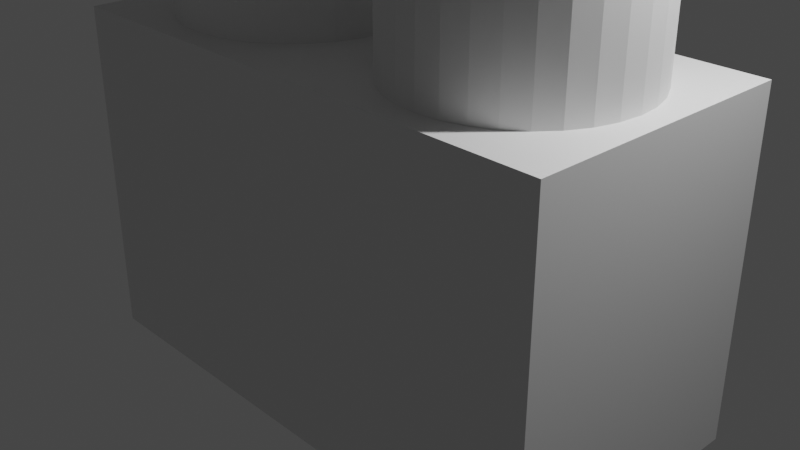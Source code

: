 # Source: 1x2.blend  (saved by Blender 3.4.6; exported with 4.5.12 LTS)
import bpy
from mathutils import Matrix  # noqa: F401  (used for matrix-valued properties, if any)

bpy.ops.wm.read_factory_settings(use_empty=True)
scene = bpy.context.scene
scene.name = 'Scene'

# ---- collections
col_collection = bpy.data.collections.new('Collection'); scene.collection.children.link(col_collection)

# ---- materials (node trees are filled in below, after node groups)
mat_material = bpy.data.materials.new('Material')
mat_material.alpha_threshold = 0.0
mat_material.use_transparent_shadow = False
mat_material.roughness = 0.5
mat_material.line_color = (0.0, 0.0, 0.0, 1.0)

# ---- material node trees
mat_material.use_nodes = True; mat_material.node_tree.nodes.clear()
_N = mat_material.node_tree.nodes; _L = mat_material.node_tree.links
n0 = _N.new('ShaderNodeOutputMaterial'); n0.name = 'Material Output'; n0.location = (300, 300)
n1 = _N.new('ShaderNodeBsdfPrincipled'); n1.name = 'Principled BSDF'; n1.location = (10, 300)
n1.distribution = 'GGX'
n1.subsurface_method = 'RANDOM_WALK_SKIN'
n1.inputs[3].default_value = 1.45
n1.inputs[27].default_value = (0.0, 0.0, 0.0, 1.0)
n1.inputs[28].default_value = 1.0
_L.new(n1.outputs[0], n0.inputs[0])
n0.is_active_output = True

# ---- world
world_world = bpy.data.worlds.new('World'); scene.world = world_world
world_world.use_nodes = True; world_world.node_tree.nodes.clear()
_N = world_world.node_tree.nodes; _L = world_world.node_tree.links
n0 = _N.new('ShaderNodeOutputWorld'); n0.name = 'World Output'; n0.location = (300, 300)
n1 = _N.new('ShaderNodeBackground'); n1.name = 'Background'; n1.location = (10, 300)
n1.inputs[0].default_value = (0.05088, 0.05088, 0.05088, 1.0)
_L.new(n1.outputs[0], n0.inputs[0])
n0.is_active_output = True
world_world.color = (0.05088, 0.05088, 0.05088)
world_world.use_sun_shadow = False
world_world.sun_shadow_jitter_overblur = 0.0

# ---- cameras
cam_camera = bpy.data.cameras.new('Camera')
cam_camera.clip_end = 100.0
cam_camera.ortho_scale = 7.314

# ---- lights
light_light = bpy.data.lights.new('Light', 'POINT')
light_light.transmission_factor = 0.0
light_light.energy = 1000.0
light_light.shadow_soft_size = 0.1
light_light.shadow_maximum_resolution = 0.006
light_light.use_absolute_resolution = True

# ---- meshes
me_cube = bpy.data.meshes.new('Cube')
me_cube.from_pydata([(1.0, 1.0, 1.0), (1.0, 1.0, -1.0), (0.04167, -0.9167, 0.5333), (-0.9583, -0.9167, 0.5333), (1.0, -1.0, 1.0), (0.04167, 0.9167, 0.5333), (1.0, -1.0, -1.0), (-0.9583, 0.9167, 0.5333), (0.9583, -0.9167, 0.5333), (-1.0, 1.0, 1.0), (-1.0, 1.0, -1.0), (0.9583, 0.9167, 0.5333), (-0.04167, -0.9167, 0.5333), (-1.0, -1.0, 1.0), (-1.0, -1.0, -1.0), (-0.04167, 0.9167, 0.5333), (-0.04167, 0.9167, -1.0), (-0.9583, -0.9167, -1.0), (-0.9583, 0.9167, -1.0), (-0.04167, -0.9167, -1.0), (0.04167, -0.9167, -1.0), (0.04167, 0.9167, -1.0), (0.9583, -0.9167, -1.0), (0.9583, 0.9167, -1.0)], [], [(0, 9, 13, 4), (6, 4, 13, 14), (14, 13, 9, 10), (17, 14, 10, 18), (10, 1, 6, 14, 17, 19, 20, 22, 23, 21, 16, 18), (20, 19, 16, 21), (1, 0, 4, 6), (10, 9, 0, 1), (18, 7, 3, 17), (16, 15, 7, 18), (19, 12, 15, 16), (17, 3, 12, 19), (15, 12, 3, 7), (21, 5, 2, 20), (23, 11, 5, 21), (22, 8, 11, 23), (20, 2, 8, 22), (11, 8, 2, 5)])
me_cube.polygons.foreach_set('material_index', [0, 0, 0, 0, 0, 0, 0, 0, 568, 568, 568, 568, 568, 568, 568, 568, 568, 568])
_uv = me_cube.uv_layers.new(name='UVMap')
_uv.uv.foreach_set('vector', [0.625, 0.5, 0.875, 0.5, 0.875, 0.75, 0.625, 0.75, 0.375, 0.75, 0.625, 0.75, 0.625, 1.0, 0.375, 1.0, 0.375, 0.0, 0.625, 0.0, 0.625, 0.25, 0.375, 0.25, 0.1302, 0.7396, 0.125, 0.75, 0.125, 0.5, 0.1302, 0.5104, 0.125, 0.5, 0.375, 0.5, 0.375, 0.75, 0.125, 0.75, 0.1302, 0.7396, 0.2448, 0.7396, 0.2552, 0.7396, 0.3698, 0.7396, 0.3698, 0.5104, 0.2552, 0.5104, 0.2448, 0.5104, 0.1302, 0.5104, 0.2552, 0.7396, 0.2448, 0.7396, 0.2448, 0.5104, 0.2552, 0.5104, 0.375, 0.5, 0.625, 0.5, 0.625, 0.75, 0.375, 0.75, 0.375, 0.25, 0.625, 0.25, 0.625, 0.5, 0.375, 0.5, 0.0, 0.0, 0.0, 0.0, 0.0, 0.0, 0.0, 0.0, 0.0, 0.0, 0.0, 0.0, 0.0, 0.0, 0.0, 0.0, 0.0, 0.0, 0.0, 0.0, 0.0, 0.0, 0.0, 0.0, 0.0, 0.0, 0.0, 0.0, 0.0, 0.0, 0.0, 0.0, 0.0, 0.0, 0.0, 0.0, 0.0, 0.0, 0.0, 0.0, 0.0, 0.0, 0.0, 0.0, 0.0, 0.0, 0.0, 0.0, 0.0, 0.0, 0.0, 0.0, 0.0, 0.0, 0.0, 0.0, 0.0, 0.0, 0.0, 0.0, 0.0, 0.0, 0.0, 0.0, 0.0, 0.0, 0.0, 0.0, 0.0, 0.0, 0.0, 0.0, 0.0, 0.0, 0.0, 0.0, 0.0, 0.0, 0.0, 0.0])
_uv.active_render = True
_uv = me_cube.uv_layers.new(name='UV 贴图')
_uv.uv.foreach_set('vector', [0.0, 0.0, 0.0, 0.0, 0.0, 0.0, 0.0, 0.0, 0.0, 0.0, 0.0, 0.0, 0.0, 0.0, 0.0, 0.0, 0.0, 0.0, 0.0, 0.0, 0.0, 0.0, 0.0, 0.0, 0.0, 0.0, 0.0, 0.0, 0.0, 0.0, 0.0, 0.0, 0.0, 0.0, 0.0, 0.0, 0.0, 0.0, 0.0, 0.0, 0.0, 0.0, 0.0, 0.0, 0.0, 0.0, 0.0, 0.0, 0.0, 0.0, 0.0, 0.0, 0.0, 0.0, 0.0, 0.0, 0.0, 0.0, 0.0, 0.0, 0.0, 0.0, 0.0, 0.0, 0.0, 0.0, 0.0, 0.0, 0.0, 0.0, 0.0, 0.0, 0.0, 0.0, 0.0, 0.0, 0.0, 0.0, 0.0, 0.0, 0.5052, 0.25, 0.625, 0.25, 0.625, 0.0, 0.5052, 0.0, 0.5052, 0.5, 0.625, 0.5, 0.625, 0.25, 0.5052, 0.25, 0.5052, 0.75, 0.625, 0.75, 0.625, 0.5, 0.5052, 0.5, 0.5052, 1.0, 0.625, 1.0, 0.625, 0.75, 0.5052, 0.75, 0.625, 0.5, 0.625, 0.75, 0.875, 0.75, 0.875, 0.5, 0.5052, 0.25, 0.625, 0.25, 0.625, 0.0, 0.5052, 0.0, 0.5052, 0.5, 0.625, 0.5, 0.625, 0.25, 0.5052, 0.25, 0.5052, 0.75, 0.625, 0.75, 0.625, 0.5, 0.5052, 0.5, 0.5052, 1.0, 0.625, 1.0, 0.625, 0.75, 0.5052, 0.75, 0.625, 0.5, 0.625, 0.75, 0.875, 0.75, 0.875, 0.5])
me_cube.materials.append(mat_material)
me_cube.use_mirror_vertex_groups = False
me_cube.update()
me_004 = bpy.data.meshes.new('柱体.004')
me_004.from_pydata([(0.0, 1.0, -1.0), (0.0, 1.0, 1.0), (0.1951, 0.9808, -1.0), (0.1951, 0.9808, 1.0), (0.3827, 0.9239, -1.0), (0.3827, 0.9239, 1.0), (0.5556, 0.8315, -1.0), (0.5556, 0.8315, 1.0), (0.7071, 0.7071, -1.0), (0.7071, 0.7071, 1.0), (0.8315, 0.5556, -1.0), (0.8315, 0.5556, 1.0), (0.9239, 0.3827, -1.0), (0.9239, 0.3827, 1.0), (0.9808, 0.1951, -1.0), (0.9808, 0.1951, 1.0), (1.0, 0.0, -1.0), (1.0, 0.0, 1.0), (0.9808, -0.1951, -1.0), (0.9808, -0.1951, 1.0), (0.9239, -0.3827, -1.0), (0.9239, -0.3827, 1.0), (0.8315, -0.5556, -1.0), (0.8315, -0.5556, 1.0), (0.7071, -0.7071, -1.0), (0.7071, -0.7071, 1.0), (0.5556, -0.8315, -1.0), (0.5556, -0.8315, 1.0), (0.3827, -0.9239, -1.0), (0.3827, -0.9239, 1.0), (0.1951, -0.9808, -1.0), (0.1951, -0.9808, 1.0), (0.0, -1.0, -1.0), (0.0, -1.0, 1.0), (-0.1951, -0.9808, -1.0), (-0.1951, -0.9808, 1.0), (-0.3827, -0.9239, -1.0), (-0.3827, -0.9239, 1.0), (-0.5556, -0.8315, -1.0), (-0.5556, -0.8315, 1.0), (-0.7071, -0.7071, -1.0), (-0.7071, -0.7071, 1.0), (-0.8315, -0.5556, -1.0), (-0.8315, -0.5556, 1.0), (-0.9239, -0.3827, -1.0), (-0.9239, -0.3827, 1.0), (-0.9808, -0.1951, -1.0), (-0.9808, -0.1951, 1.0), (-1.0, 0.0, -1.0), (-1.0, 0.0, 1.0), (-0.9808, 0.1951, -1.0), (-0.9808, 0.1951, 1.0), (-0.9239, 0.3827, -1.0), (-0.9239, 0.3827, 1.0), (-0.8315, 0.5556, -1.0), (-0.8315, 0.5556, 1.0), (-0.7071, 0.7071, -1.0), (-0.7071, 0.7071, 1.0), (-0.5556, 0.8315, -1.0), (-0.5556, 0.8315, 1.0), (-0.3827, 0.9239, -1.0), (-0.3827, 0.9239, 1.0), (-0.1951, 0.9808, -1.0), (-0.1951, 0.9808, 1.0)], [], [(0, 1, 3, 2), (2, 3, 5, 4), (4, 5, 7, 6), (6, 7, 9, 8), (8, 9, 11, 10), (10, 11, 13, 12), (12, 13, 15, 14), (14, 15, 17, 16), (16, 17, 19, 18), (18, 19, 21, 20), (20, 21, 23, 22), (22, 23, 25, 24), (24, 25, 27, 26), (26, 27, 29, 28), (28, 29, 31, 30), (30, 31, 33, 32), (32, 33, 35, 34), (34, 35, 37, 36), (36, 37, 39, 38), (38, 39, 41, 40), (40, 41, 43, 42), (42, 43, 45, 44), (44, 45, 47, 46), (46, 47, 49, 48), (48, 49, 51, 50), (50, 51, 53, 52), (52, 53, 55, 54), (54, 55, 57, 56), (56, 57, 59, 58), (58, 59, 61, 60), (3, 1, 63, 61, 59, 57, 55, 53, 51, 49, 47, 45, 43, 41, 39, 37, 35, 33, 31, 29, 27, 25, 23, 21, 19, 17, 15, 13, 11, 9, 7, 5), (60, 61, 63, 62), (62, 63, 1, 0), (0, 2, 4, 6, 8, 10, 12, 14, 16, 18, 20, 22, 24, 26, 28, 30, 32, 34, 36, 38, 40, 42, 44, 46, 48, 50, 52, 54, 56, 58, 60, 62)])
_uv = me_004.uv_layers.new(name='UV 贴图')
_uv.uv.foreach_set('vector', [1.0, 0.5, 1.0, 1.0, 0.9688, 1.0, 0.9688, 0.5, 0.9688, 0.5, 0.9688, 1.0, 0.9375, 1.0, 0.9375, 0.5, 0.9375, 0.5, 0.9375, 1.0, 0.9062, 1.0, 0.9062, 0.5, 0.9062, 0.5, 0.9062, 1.0, 0.875, 1.0, 0.875, 0.5, 0.875, 0.5, 0.875, 1.0, 0.8438, 1.0, 0.8438, 0.5, 0.8438, 0.5, 0.8438, 1.0, 0.8125, 1.0, 0.8125, 0.5, 0.8125, 0.5, 0.8125, 1.0, 0.7812, 1.0, 0.7812, 0.5, 0.7812, 0.5, 0.7812, 1.0, 0.75, 1.0, 0.75, 0.5, 0.75, 0.5, 0.75, 1.0, 0.7188, 1.0, 0.7188, 0.5, 0.7188, 0.5, 0.7188, 1.0, 0.6875, 1.0, 0.6875, 0.5, 0.6875, 0.5, 0.6875, 1.0, 0.6562, 1.0, 0.6562, 0.5, 0.6562, 0.5, 0.6562, 1.0, 0.625, 1.0, 0.625, 0.5, 0.625, 0.5, 0.625, 1.0, 0.5938, 1.0, 0.5938, 0.5, 0.5938, 0.5, 0.5938, 1.0, 0.5625, 1.0, 0.5625, 0.5, 0.5625, 0.5, 0.5625, 1.0, 0.5312, 1.0, 0.5312, 0.5, 0.5312, 0.5, 0.5312, 1.0, 0.5, 1.0, 0.5, 0.5, 0.5, 0.5, 0.5, 1.0, 0.4688, 1.0, 0.4688, 0.5, 0.4688, 0.5, 0.4688, 1.0, 0.4375, 1.0, 0.4375, 0.5, 0.4375, 0.5, 0.4375, 1.0, 0.4062, 1.0, 0.4062, 0.5, 0.4062, 0.5, 0.4062, 1.0, 0.375, 1.0, 0.375, 0.5, 0.375, 0.5, 0.375, 1.0, 0.3438, 1.0, 0.3438, 0.5, 0.3438, 0.5, 0.3438, 1.0, 0.3125, 1.0, 0.3125, 0.5, 0.3125, 0.5, 0.3125, 1.0, 0.2812, 1.0, 0.2812, 0.5, 0.2812, 0.5, 0.2812, 1.0, 0.25, 1.0, 0.25, 0.5, 0.25, 0.5, 0.25, 1.0, 0.2188, 1.0, 0.2188, 0.5, 0.2188, 0.5, 0.2188, 1.0, 0.1875, 1.0, 0.1875, 0.5, 0.1875, 0.5, 0.1875, 1.0, 0.1562, 1.0, 0.1562, 0.5, 0.1562, 0.5, 0.1562, 1.0, 0.125, 1.0, 0.125, 0.5, 0.125, 0.5, 0.125, 1.0, 0.09375, 1.0, 0.09375, 0.5, 0.09375, 0.5, 0.09375, 1.0, 0.0625, 1.0, 0.0625, 0.5, 0.2968, 0.4854, 0.25, 0.49, 0.2032, 0.4854, 0.1582, 0.4717, 0.1167, 0.4496, 0.08029, 0.4197, 0.05045, 0.3833, 0.02827, 0.3418, 0.01461, 0.2968, 0.01, 0.25, 0.01461, 0.2032, 0.02827, 0.1582, 0.05045, 0.1167, 0.08029, 0.08029, 0.1167, 0.05045, 0.1582, 0.02827, 0.2032, 0.01461, 0.25, 0.01, 0.2968, 0.01461, 0.3418, 0.02827, 0.3833, 0.05045, 0.4197, 0.08029, 0.4496, 0.1167, 0.4717, 0.1582, 0.4854, 0.2032, 0.49, 0.25, 0.4854, 0.2968, 0.4717, 0.3418, 0.4496, 0.3833, 0.4197, 0.4197, 0.3833, 0.4496, 0.3418, 0.4717, 0.0625, 0.5, 0.0625, 1.0, 0.03125, 1.0, 0.03125, 0.5, 0.03125, 0.5, 0.03125, 1.0, 0.0, 1.0, 0.0, 0.5, 0.75, 0.49, 0.7968, 0.4854, 0.8418, 0.4717, 0.8833, 0.4496, 0.9197, 0.4197, 0.9496, 0.3833, 0.9717, 0.3418, 0.9854, 0.2968, 0.99, 0.25, 0.9854, 0.2032, 0.9717, 0.1582, 0.9496, 0.1167, 0.9197, 0.08029, 0.8833, 0.05045, 0.8418, 0.02827, 0.7968, 0.01461, 0.75, 0.01, 0.7032, 0.01461, 0.6582, 0.02827, 0.6167, 0.05045, 0.5803, 0.08029, 0.5504, 0.1167, 0.5283, 0.1582, 0.5146, 0.2032, 0.51, 0.25, 0.5146, 0.2968, 0.5283, 0.3418, 0.5504, 0.3833, 0.5803, 0.4197, 0.6167, 0.4496, 0.6582, 0.4717, 0.7032, 0.4854])
me_004.update()
me_004_1 = bpy.data.meshes.new('锥体.004')
me_004_1.from_pydata([(0.0, 1.0, -1.0), (0.1951, 0.9808, -1.0), (0.3827, 0.9239, -1.0), (0.5556, 0.8315, -1.0), (0.7071, 0.7071, -1.0), (0.8315, 0.5556, -1.0), (0.9239, 0.3827, -1.0), (0.9808, 0.1951, -1.0), (1.0, 0.0, -1.0), (0.9808, -0.1951, -1.0), (0.9239, -0.3827, -1.0), (0.8315, -0.5556, -1.0), (0.7071, -0.7071, -1.0), (0.5556, -0.8315, -1.0), (0.3827, -0.9239, -1.0), (0.1951, -0.9808, -1.0), (0.0, -1.0, -1.0), (-0.1951, -0.9808, -1.0), (-0.3827, -0.9239, -1.0), (-0.5556, -0.8315, -1.0), (-0.7071, -0.7071, -1.0), (-0.8315, -0.5556, -1.0), (-0.9239, -0.3827, -1.0), (-0.9808, -0.1951, -1.0), (-1.0, 0.0, -1.0), (-0.9808, 0.1951, -1.0), (-0.9239, 0.3827, -1.0), (-0.8315, 0.5556, -1.0), (-0.7071, 0.7071, -1.0), (-0.5556, 0.8315, -1.0), (-0.3827, 0.9239, -1.0), (-0.1951, 0.9808, -1.0), (-0.1399, 0.7032, -0.434), (-0.2744, 0.6624, -0.434), (-0.3983, 0.5962, -0.434), (-0.507, 0.507, -0.434), (-0.5962, 0.3983, -0.434), (-0.6624, 0.2744, -0.434), (-0.7032, 0.1399, -0.434), (-0.717, 0.0, -0.434), (-0.7032, -0.1399, -0.434), (-0.6624, -0.2744, -0.434), (-0.5962, -0.3983, -0.434), (-0.507, -0.507, -0.434), (-0.3983, -0.5962, -0.434), (-0.2744, -0.6624, -0.434), (-0.1399, -0.7032, -0.434), (0.0, -0.717, -0.434), (0.1399, -0.7032, -0.434), (0.2744, -0.6624, -0.434), (0.3983, -0.5962, -0.434), (0.507, -0.507, -0.434), (0.5962, -0.3983, -0.434), (0.6624, -0.2744, -0.434), (0.7032, -0.1399, -0.434), (0.717, 0.0, -0.434), (0.7032, 0.1399, -0.434), (0.6624, 0.2744, -0.434), (0.5962, 0.3983, -0.434), (0.507, 0.507, -0.434), (0.3983, 0.5962, -0.434), (0.2744, 0.6624, -0.434), (0.1399, 0.7032, -0.434), (0.0, 0.717, -0.434)], [], [(1, 62, 61, 2), (2, 61, 60, 3), (3, 60, 59, 4), (4, 59, 58, 5), (5, 58, 57, 6), (6, 57, 56, 7), (7, 56, 55, 8), (8, 55, 54, 9), (9, 54, 53, 10), (10, 53, 52, 11), (11, 52, 51, 12), (12, 51, 50, 13), (13, 50, 49, 14), (14, 49, 48, 15), (15, 48, 47, 16), (16, 47, 46, 17), (17, 46, 45, 18), (18, 45, 44, 19), (19, 44, 43, 20), (20, 43, 42, 21), (21, 42, 41, 22), (22, 41, 40, 23), (23, 40, 39, 24), (24, 39, 38, 25), (25, 38, 37, 26), (26, 37, 36, 27), (27, 36, 35, 28), (28, 35, 34, 29), (29, 34, 33, 30), (30, 33, 32, 31), (0, 1, 2, 3, 4, 5, 6, 7, 8, 9, 10, 11, 12, 13, 14, 15, 16, 17, 18, 19, 20, 21, 22, 23, 24, 25, 26, 27, 28, 29, 30, 31), (0, 63, 62, 1), (32, 33, 34, 35, 36, 37, 38, 39, 40, 41, 42, 43, 44, 45, 46, 47, 48, 49, 50, 51, 52, 53, 54, 55, 56, 57, 58, 59, 60, 61, 62, 63), (31, 32, 63, 0)])
_uv = me_004_1.uv_layers.new(name='UV 贴图')
_uv.uv.foreach_set('vector', [0.2968, 0.4854, 0.2836, 0.4188, 0.3159, 0.409, 0.3418, 0.4717, 0.3418, 0.4717, 0.3159, 0.409, 0.3456, 0.3931, 0.3833, 0.4496, 0.3833, 0.4496, 0.3456, 0.3931, 0.3717, 0.3717, 0.4197, 0.4197, 0.4197, 0.4197, 0.3717, 0.3717, 0.3931, 0.3456, 0.4496, 0.3833, 0.4496, 0.3833, 0.3931, 0.3456, 0.409, 0.3159, 0.4717, 0.3418, 0.4717, 0.3418, 0.409, 0.3159, 0.4188, 0.2836, 0.4854, 0.2968, 0.4854, 0.2968, 0.4188, 0.2836, 0.4221, 0.25, 0.49, 0.25, 0.49, 0.25, 0.4221, 0.25, 0.4188, 0.2164, 0.4854, 0.2032, 0.4854, 0.2032, 0.4188, 0.2164, 0.409, 0.1841, 0.4717, 0.1582, 0.4717, 0.1582, 0.409, 0.1841, 0.3931, 0.1544, 0.4496, 0.1167, 0.4496, 0.1167, 0.3931, 0.1544, 0.3717, 0.1283, 0.4197, 0.08029, 0.4197, 0.08029, 0.3717, 0.1283, 0.3456, 0.1069, 0.3833, 0.05045, 0.3833, 0.05045, 0.3456, 0.1069, 0.3159, 0.09102, 0.3418, 0.02827, 0.3418, 0.02827, 0.3159, 0.09102, 0.2836, 0.08123, 0.2968, 0.01461, 0.2968, 0.01461, 0.2836, 0.08123, 0.25, 0.07792, 0.25, 0.01, 0.25, 0.01, 0.25, 0.07792, 0.2164, 0.08123, 0.2032, 0.01461, 0.2032, 0.01461, 0.2164, 0.08123, 0.1841, 0.09102, 0.1582, 0.02827, 0.1582, 0.02827, 0.1841, 0.09102, 0.1544, 0.1069, 0.1167, 0.05045, 0.1167, 0.05045, 0.1544, 0.1069, 0.1283, 0.1283, 0.08029, 0.08029, 0.08029, 0.08029, 0.1283, 0.1283, 0.1069, 0.1544, 0.05045, 0.1167, 0.05045, 0.1167, 0.1069, 0.1544, 0.09102, 0.1841, 0.02827, 0.1582, 0.02827, 0.1582, 0.09102, 0.1841, 0.08123, 0.2164, 0.01461, 0.2032, 0.01461, 0.2032, 0.08123, 0.2164, 0.07792, 0.25, 0.01, 0.25, 0.01, 0.25, 0.07792, 0.25, 0.08123, 0.2836, 0.01461, 0.2968, 0.01461, 0.2968, 0.08123, 0.2836, 0.09102, 0.3159, 0.02827, 0.3418, 0.02827, 0.3418, 0.09102, 0.3159, 0.1069, 0.3456, 0.05045, 0.3833, 0.05045, 0.3833, 0.1069, 0.3456, 0.1283, 0.3717, 0.08029, 0.4197, 0.08029, 0.4197, 0.1283, 0.3717, 0.1544, 0.3931, 0.1167, 0.4496, 0.1167, 0.4496, 0.1544, 0.3931, 0.1841, 0.409, 0.1582, 0.4717, 0.1582, 0.4717, 0.1841, 0.409, 0.2164, 0.4188, 0.2032, 0.4854, 0.75, 0.49, 0.7968, 0.4854, 0.8418, 0.4717, 0.8833, 0.4496, 0.9197, 0.4197, 0.9496, 0.3833, 0.9717, 0.3418, 0.9854, 0.2968, 0.99, 0.25, 0.9854, 0.2032, 0.9717, 0.1582, 0.9496, 0.1167, 0.9197, 0.08029, 0.8833, 0.05045, 0.8418, 0.02827, 0.7968, 0.01461, 0.75, 0.01, 0.7032, 0.01461, 0.6582, 0.02827, 0.6167, 0.05045, 0.5803, 0.08029, 0.5504, 0.1167, 0.5283, 0.1582, 0.5146, 0.2032, 0.51, 0.25, 0.5146, 0.2968, 0.5283, 0.3418, 0.5504, 0.3833, 0.5803, 0.4197, 0.6167, 0.4496, 0.6582, 0.4717, 0.7032, 0.4854, 0.25, 0.49, 0.25, 0.4221, 0.2836, 0.4188, 0.2968, 0.4854, 0.2164, 0.4188, 0.1841, 0.409, 0.1544, 0.3931, 0.1283, 0.3717, 0.1069, 0.3456, 0.09102, 0.3159, 0.08123, 0.2836, 0.07792, 0.25, 0.08123, 0.2164, 0.09102, 0.1841, 0.1069, 0.1544, 0.1283, 0.1283, 0.1544, 0.1069, 0.1841, 0.09102, 0.2164, 0.08123, 0.25, 0.07792, 0.2836, 0.08123, 0.3159, 0.09102, 0.3456, 0.1069, 0.3717, 0.1283, 0.3931, 0.1544, 0.409, 0.1841, 0.4188, 0.2164, 0.4221, 0.25, 0.4188, 0.2836, 0.409, 0.3159, 0.3931, 0.3456, 0.3717, 0.3717, 0.3456, 0.3931, 0.3159, 0.409, 0.2836, 0.4188, 0.25, 0.4221, 0.2032, 0.4854, 0.2164, 0.4188, 0.25, 0.4221, 0.25, 0.49])
me_004_1.update()
me_010 = bpy.data.meshes.new('锥体.010')
me_010.from_pydata([(0.0, 1.0, -1.0), (0.1951, 0.9808, -1.0), (0.3827, 0.9239, -1.0), (0.5556, 0.8315, -1.0), (0.7071, 0.7071, -1.0), (0.8315, 0.5556, -1.0), (0.9239, 0.3827, -1.0), (0.9808, 0.1951, -1.0), (1.0, 0.0, -1.0), (0.9808, -0.1951, -1.0), (0.9239, -0.3827, -1.0), (0.8315, -0.5556, -1.0), (0.7071, -0.7071, -1.0), (0.5556, -0.8315, -1.0), (0.3827, -0.9239, -1.0), (0.1951, -0.9808, -1.0), (0.0, -1.0, -1.0), (-0.1951, -0.9808, -1.0), (-0.3827, -0.9239, -1.0), (-0.5556, -0.8315, -1.0), (-0.7071, -0.7071, -1.0), (-0.8315, -0.5556, -1.0), (-0.9239, -0.3827, -1.0), (-0.9808, -0.1951, -1.0), (-1.0, 0.0, -1.0), (-0.9808, 0.1951, -1.0), (-0.9239, 0.3827, -1.0), (-0.8315, 0.5556, -1.0), (-0.7071, 0.7071, -1.0), (-0.5556, 0.8315, -1.0), (-0.3827, 0.9239, -1.0), (-0.1951, 0.9808, -1.0), (-0.1399, 0.7032, -0.434), (-0.2744, 0.6624, -0.434), (-0.3983, 0.5962, -0.434), (-0.507, 0.507, -0.434), (-0.5962, 0.3983, -0.434), (-0.6624, 0.2744, -0.434), (-0.7032, 0.1399, -0.434), (-0.717, 0.0, -0.434), (-0.7032, -0.1399, -0.434), (-0.6624, -0.2744, -0.434), (-0.5962, -0.3983, -0.434), (-0.507, -0.507, -0.434), (-0.3983, -0.5962, -0.434), (-0.2744, -0.6624, -0.434), (-0.1399, -0.7032, -0.434), (0.0, -0.717, -0.434), (0.1399, -0.7032, -0.434), (0.2744, -0.6624, -0.434), (0.3983, -0.5962, -0.434), (0.507, -0.507, -0.434), (0.5962, -0.3983, -0.434), (0.6624, -0.2744, -0.434), (0.7032, -0.1399, -0.434), (0.717, 0.0, -0.434), (0.7032, 0.1399, -0.434), (0.6624, 0.2744, -0.434), (0.5962, 0.3983, -0.434), (0.507, 0.507, -0.434), (0.3983, 0.5962, -0.434), (0.2744, 0.6624, -0.434), (0.1399, 0.7032, -0.434), (0.0, 0.717, -0.434)], [], [(1, 62, 61, 2), (2, 61, 60, 3), (3, 60, 59, 4), (4, 59, 58, 5), (5, 58, 57, 6), (6, 57, 56, 7), (7, 56, 55, 8), (8, 55, 54, 9), (9, 54, 53, 10), (10, 53, 52, 11), (11, 52, 51, 12), (12, 51, 50, 13), (13, 50, 49, 14), (14, 49, 48, 15), (15, 48, 47, 16), (16, 47, 46, 17), (17, 46, 45, 18), (18, 45, 44, 19), (19, 44, 43, 20), (20, 43, 42, 21), (21, 42, 41, 22), (22, 41, 40, 23), (23, 40, 39, 24), (24, 39, 38, 25), (25, 38, 37, 26), (26, 37, 36, 27), (27, 36, 35, 28), (28, 35, 34, 29), (29, 34, 33, 30), (30, 33, 32, 31), (0, 1, 2, 3, 4, 5, 6, 7, 8, 9, 10, 11, 12, 13, 14, 15, 16, 17, 18, 19, 20, 21, 22, 23, 24, 25, 26, 27, 28, 29, 30, 31), (0, 63, 62, 1), (32, 33, 34, 35, 36, 37, 38, 39, 40, 41, 42, 43, 44, 45, 46, 47, 48, 49, 50, 51, 52, 53, 54, 55, 56, 57, 58, 59, 60, 61, 62, 63), (31, 32, 63, 0)])
_uv = me_010.uv_layers.new(name='UV 贴图')
_uv.uv.foreach_set('vector', [0.2968, 0.4854, 0.2836, 0.4188, 0.3159, 0.409, 0.3418, 0.4717, 0.3418, 0.4717, 0.3159, 0.409, 0.3456, 0.3931, 0.3833, 0.4496, 0.3833, 0.4496, 0.3456, 0.3931, 0.3717, 0.3717, 0.4197, 0.4197, 0.4197, 0.4197, 0.3717, 0.3717, 0.3931, 0.3456, 0.4496, 0.3833, 0.4496, 0.3833, 0.3931, 0.3456, 0.409, 0.3159, 0.4717, 0.3418, 0.4717, 0.3418, 0.409, 0.3159, 0.4188, 0.2836, 0.4854, 0.2968, 0.4854, 0.2968, 0.4188, 0.2836, 0.4221, 0.25, 0.49, 0.25, 0.49, 0.25, 0.4221, 0.25, 0.4188, 0.2164, 0.4854, 0.2032, 0.4854, 0.2032, 0.4188, 0.2164, 0.409, 0.1841, 0.4717, 0.1582, 0.4717, 0.1582, 0.409, 0.1841, 0.3931, 0.1544, 0.4496, 0.1167, 0.4496, 0.1167, 0.3931, 0.1544, 0.3717, 0.1283, 0.4197, 0.08029, 0.4197, 0.08029, 0.3717, 0.1283, 0.3456, 0.1069, 0.3833, 0.05045, 0.3833, 0.05045, 0.3456, 0.1069, 0.3159, 0.09102, 0.3418, 0.02827, 0.3418, 0.02827, 0.3159, 0.09102, 0.2836, 0.08123, 0.2968, 0.01461, 0.2968, 0.01461, 0.2836, 0.08123, 0.25, 0.07792, 0.25, 0.01, 0.25, 0.01, 0.25, 0.07792, 0.2164, 0.08123, 0.2032, 0.01461, 0.2032, 0.01461, 0.2164, 0.08123, 0.1841, 0.09102, 0.1582, 0.02827, 0.1582, 0.02827, 0.1841, 0.09102, 0.1544, 0.1069, 0.1167, 0.05045, 0.1167, 0.05045, 0.1544, 0.1069, 0.1283, 0.1283, 0.08029, 0.08029, 0.08029, 0.08029, 0.1283, 0.1283, 0.1069, 0.1544, 0.05045, 0.1167, 0.05045, 0.1167, 0.1069, 0.1544, 0.09102, 0.1841, 0.02827, 0.1582, 0.02827, 0.1582, 0.09102, 0.1841, 0.08123, 0.2164, 0.01461, 0.2032, 0.01461, 0.2032, 0.08123, 0.2164, 0.07792, 0.25, 0.01, 0.25, 0.01, 0.25, 0.07792, 0.25, 0.08123, 0.2836, 0.01461, 0.2968, 0.01461, 0.2968, 0.08123, 0.2836, 0.09102, 0.3159, 0.02827, 0.3418, 0.02827, 0.3418, 0.09102, 0.3159, 0.1069, 0.3456, 0.05045, 0.3833, 0.05045, 0.3833, 0.1069, 0.3456, 0.1283, 0.3717, 0.08029, 0.4197, 0.08029, 0.4197, 0.1283, 0.3717, 0.1544, 0.3931, 0.1167, 0.4496, 0.1167, 0.4496, 0.1544, 0.3931, 0.1841, 0.409, 0.1582, 0.4717, 0.1582, 0.4717, 0.1841, 0.409, 0.2164, 0.4188, 0.2032, 0.4854, 0.75, 0.49, 0.7968, 0.4854, 0.8418, 0.4717, 0.8833, 0.4496, 0.9197, 0.4197, 0.9496, 0.3833, 0.9717, 0.3418, 0.9854, 0.2968, 0.99, 0.25, 0.9854, 0.2032, 0.9717, 0.1582, 0.9496, 0.1167, 0.9197, 0.08029, 0.8833, 0.05045, 0.8418, 0.02827, 0.7968, 0.01461, 0.75, 0.01, 0.7032, 0.01461, 0.6582, 0.02827, 0.6167, 0.05045, 0.5803, 0.08029, 0.5504, 0.1167, 0.5283, 0.1582, 0.5146, 0.2032, 0.51, 0.25, 0.5146, 0.2968, 0.5283, 0.3418, 0.5504, 0.3833, 0.5803, 0.4197, 0.6167, 0.4496, 0.6582, 0.4717, 0.7032, 0.4854, 0.25, 0.49, 0.25, 0.4221, 0.2836, 0.4188, 0.2968, 0.4854, 0.2164, 0.4188, 0.1841, 0.409, 0.1544, 0.3931, 0.1283, 0.3717, 0.1069, 0.3456, 0.09102, 0.3159, 0.08123, 0.2836, 0.07792, 0.25, 0.08123, 0.2164, 0.09102, 0.1841, 0.1069, 0.1544, 0.1283, 0.1283, 0.1544, 0.1069, 0.1841, 0.09102, 0.2164, 0.08123, 0.25, 0.07792, 0.2836, 0.08123, 0.3159, 0.09102, 0.3456, 0.1069, 0.3717, 0.1283, 0.3931, 0.1544, 0.409, 0.1841, 0.4188, 0.2164, 0.4221, 0.25, 0.4188, 0.2836, 0.409, 0.3159, 0.3931, 0.3456, 0.3717, 0.3717, 0.3456, 0.3931, 0.3159, 0.409, 0.2836, 0.4188, 0.25, 0.4221, 0.2032, 0.4854, 0.2164, 0.4188, 0.25, 0.4221, 0.25, 0.49])
me_010.update()
me_001 = bpy.data.meshes.new('柱体.001')
me_001.from_pydata([(0.0, 1.0, -1.0), (0.0, 1.0, 1.0), (0.1951, 0.9808, -1.0), (0.1951, 0.9808, 1.0), (0.3827, 0.9239, -1.0), (0.3827, 0.9239, 1.0), (0.5556, 0.8315, -1.0), (0.5556, 0.8315, 1.0), (0.7071, 0.7071, -1.0), (0.7071, 0.7071, 1.0), (0.8315, 0.5556, -1.0), (0.8315, 0.5556, 1.0), (0.9239, 0.3827, -1.0), (0.9239, 0.3827, 1.0), (0.9808, 0.1951, -1.0), (0.9808, 0.1951, 1.0), (1.0, 0.0, -1.0), (1.0, 0.0, 1.0), (0.9808, -0.1951, -1.0), (0.9808, -0.1951, 1.0), (0.9239, -0.3827, -1.0), (0.9239, -0.3827, 1.0), (0.8315, -0.5556, -1.0), (0.8315, -0.5556, 1.0), (0.7071, -0.7071, -1.0), (0.7071, -0.7071, 1.0), (0.5556, -0.8315, -1.0), (0.5556, -0.8315, 1.0), (0.3827, -0.9239, -1.0), (0.3827, -0.9239, 1.0), (0.1951, -0.9808, -1.0), (0.1951, -0.9808, 1.0), (0.0, -1.0, -1.0), (0.0, -1.0, 1.0), (-0.1951, -0.9808, -1.0), (-0.1951, -0.9808, 1.0), (-0.3827, -0.9239, -1.0), (-0.3827, -0.9239, 1.0), (-0.5556, -0.8315, -1.0), (-0.5556, -0.8315, 1.0), (-0.7071, -0.7071, -1.0), (-0.7071, -0.7071, 1.0), (-0.8315, -0.5556, -1.0), (-0.8315, -0.5556, 1.0), (-0.9239, -0.3827, -1.0), (-0.9239, -0.3827, 1.0), (-0.9808, -0.1951, -1.0), (-0.9808, -0.1951, 1.0), (-1.0, 0.0, -1.0), (-1.0, 0.0, 1.0), (-0.9808, 0.1951, -1.0), (-0.9808, 0.1951, 1.0), (-0.9239, 0.3827, -1.0), (-0.9239, 0.3827, 1.0), (-0.8315, 0.5556, -1.0), (-0.8315, 0.5556, 1.0), (-0.7071, 0.7071, -1.0), (-0.7071, 0.7071, 1.0), (-0.5556, 0.8315, -1.0), (-0.5556, 0.8315, 1.0), (-0.3827, 0.9239, -1.0), (-0.3827, 0.9239, 1.0), (-0.1951, 0.9808, -1.0), (-0.1951, 0.9808, 1.0)], [], [(0, 1, 3, 2), (2, 3, 5, 4), (4, 5, 7, 6), (6, 7, 9, 8), (8, 9, 11, 10), (10, 11, 13, 12), (12, 13, 15, 14), (14, 15, 17, 16), (16, 17, 19, 18), (18, 19, 21, 20), (20, 21, 23, 22), (22, 23, 25, 24), (24, 25, 27, 26), (26, 27, 29, 28), (28, 29, 31, 30), (30, 31, 33, 32), (32, 33, 35, 34), (34, 35, 37, 36), (36, 37, 39, 38), (38, 39, 41, 40), (40, 41, 43, 42), (42, 43, 45, 44), (44, 45, 47, 46), (46, 47, 49, 48), (48, 49, 51, 50), (50, 51, 53, 52), (52, 53, 55, 54), (54, 55, 57, 56), (56, 57, 59, 58), (58, 59, 61, 60), (3, 1, 63, 61, 59, 57, 55, 53, 51, 49, 47, 45, 43, 41, 39, 37, 35, 33, 31, 29, 27, 25, 23, 21, 19, 17, 15, 13, 11, 9, 7, 5), (60, 61, 63, 62), (62, 63, 1, 0), (0, 2, 4, 6, 8, 10, 12, 14, 16, 18, 20, 22, 24, 26, 28, 30, 32, 34, 36, 38, 40, 42, 44, 46, 48, 50, 52, 54, 56, 58, 60, 62)])
_uv = me_001.uv_layers.new(name='UV 贴图')
_uv.uv.foreach_set('vector', [1.0, 0.5, 1.0, 1.0, 0.9688, 1.0, 0.9688, 0.5, 0.9688, 0.5, 0.9688, 1.0, 0.9375, 1.0, 0.9375, 0.5, 0.9375, 0.5, 0.9375, 1.0, 0.9062, 1.0, 0.9062, 0.5, 0.9062, 0.5, 0.9062, 1.0, 0.875, 1.0, 0.875, 0.5, 0.875, 0.5, 0.875, 1.0, 0.8438, 1.0, 0.8438, 0.5, 0.8438, 0.5, 0.8438, 1.0, 0.8125, 1.0, 0.8125, 0.5, 0.8125, 0.5, 0.8125, 1.0, 0.7812, 1.0, 0.7812, 0.5, 0.7812, 0.5, 0.7812, 1.0, 0.75, 1.0, 0.75, 0.5, 0.75, 0.5, 0.75, 1.0, 0.7188, 1.0, 0.7188, 0.5, 0.7188, 0.5, 0.7188, 1.0, 0.6875, 1.0, 0.6875, 0.5, 0.6875, 0.5, 0.6875, 1.0, 0.6562, 1.0, 0.6562, 0.5, 0.6562, 0.5, 0.6562, 1.0, 0.625, 1.0, 0.625, 0.5, 0.625, 0.5, 0.625, 1.0, 0.5938, 1.0, 0.5938, 0.5, 0.5938, 0.5, 0.5938, 1.0, 0.5625, 1.0, 0.5625, 0.5, 0.5625, 0.5, 0.5625, 1.0, 0.5312, 1.0, 0.5312, 0.5, 0.5312, 0.5, 0.5312, 1.0, 0.5, 1.0, 0.5, 0.5, 0.5, 0.5, 0.5, 1.0, 0.4688, 1.0, 0.4688, 0.5, 0.4688, 0.5, 0.4688, 1.0, 0.4375, 1.0, 0.4375, 0.5, 0.4375, 0.5, 0.4375, 1.0, 0.4062, 1.0, 0.4062, 0.5, 0.4062, 0.5, 0.4062, 1.0, 0.375, 1.0, 0.375, 0.5, 0.375, 0.5, 0.375, 1.0, 0.3438, 1.0, 0.3438, 0.5, 0.3438, 0.5, 0.3438, 1.0, 0.3125, 1.0, 0.3125, 0.5, 0.3125, 0.5, 0.3125, 1.0, 0.2812, 1.0, 0.2812, 0.5, 0.2812, 0.5, 0.2812, 1.0, 0.25, 1.0, 0.25, 0.5, 0.25, 0.5, 0.25, 1.0, 0.2188, 1.0, 0.2188, 0.5, 0.2188, 0.5, 0.2188, 1.0, 0.1875, 1.0, 0.1875, 0.5, 0.1875, 0.5, 0.1875, 1.0, 0.1562, 1.0, 0.1562, 0.5, 0.1562, 0.5, 0.1562, 1.0, 0.125, 1.0, 0.125, 0.5, 0.125, 0.5, 0.125, 1.0, 0.09375, 1.0, 0.09375, 0.5, 0.09375, 0.5, 0.09375, 1.0, 0.0625, 1.0, 0.0625, 0.5, 0.2968, 0.4854, 0.25, 0.49, 0.2032, 0.4854, 0.1582, 0.4717, 0.1167, 0.4496, 0.08029, 0.4197, 0.05045, 0.3833, 0.02827, 0.3418, 0.01461, 0.2968, 0.01, 0.25, 0.01461, 0.2032, 0.02827, 0.1582, 0.05045, 0.1167, 0.08029, 0.08029, 0.1167, 0.05045, 0.1582, 0.02827, 0.2032, 0.01461, 0.25, 0.01, 0.2968, 0.01461, 0.3418, 0.02827, 0.3833, 0.05045, 0.4197, 0.08029, 0.4496, 0.1167, 0.4717, 0.1582, 0.4854, 0.2032, 0.49, 0.25, 0.4854, 0.2968, 0.4717, 0.3418, 0.4496, 0.3833, 0.4197, 0.4197, 0.3833, 0.4496, 0.3418, 0.4717, 0.0625, 0.5, 0.0625, 1.0, 0.03125, 1.0, 0.03125, 0.5, 0.03125, 0.5, 0.03125, 1.0, 0.0, 1.0, 0.0, 0.5, 0.75, 0.49, 0.7968, 0.4854, 0.8418, 0.4717, 0.8833, 0.4496, 0.9197, 0.4197, 0.9496, 0.3833, 0.9717, 0.3418, 0.9854, 0.2968, 0.99, 0.25, 0.9854, 0.2032, 0.9717, 0.1582, 0.9496, 0.1167, 0.9197, 0.08029, 0.8833, 0.05045, 0.8418, 0.02827, 0.7968, 0.01461, 0.75, 0.01, 0.7032, 0.01461, 0.6582, 0.02827, 0.6167, 0.05045, 0.5803, 0.08029, 0.5504, 0.1167, 0.5283, 0.1582, 0.5146, 0.2032, 0.51, 0.25, 0.5146, 0.2968, 0.5283, 0.3418, 0.5504, 0.3833, 0.5803, 0.4197, 0.6167, 0.4496, 0.6582, 0.4717, 0.7032, 0.4854])
me_001.update()

# ---- objects
ob_cube = bpy.data.objects.new('Cube', me_cube)
ob_light = bpy.data.objects.new('Light', light_light)
ob_camera = bpy.data.objects.new('Camera', cam_camera)
ob_001 = bpy.data.objects.new('柱体.001', me_004)
ob_x = bpy.data.objects.new('锥体', me_004_1)
ob_001_1 = bpy.data.objects.new('锥体.001', me_010)
ob_002 = bpy.data.objects.new('柱体.002', me_001)

# ---- transforms, parenting, visibility, modifiers, constraints
ob_cube.location = (0.0, 0.0, 0.0)
ob_cube.scale = (3.0, 1.5, 1.875)
ob_cube.lock_rotations_4d = False
ob_cube.empty_display_type = 'ARROWS'
ob_cube.lineart.crease_threshold = 0.0
ob_light.location = (4.076, 1.005, 5.904)
ob_light.rotation_euler = (0.6503, 0.05522, 1.866)
ob_light.lock_rotations_4d = False
ob_light.empty_display_type = 'ARROWS'
ob_light.color = (0.0, 0.0, 0.0, 0.0)
ob_light.lineart.crease_threshold = 0.0
ob_camera.location = (7.359, -6.926, 4.958)
ob_camera.rotation_euler = (1.109, 0.0, 0.8149)
ob_camera.lock_rotations_4d = False
ob_camera.empty_display_type = 'ARROWS'
ob_camera.color = (0.0, 0.0, 0.0, 0.0)
ob_camera.display_type = 'WIRE'
ob_camera.lineart.crease_threshold = 0.0
ob_001.location = (-1.5, 0.0, 2.675)
ob_001.scale = (1.25, 1.25, 0.8)
ob_x.location = (-1.5, 0.0, 4.175)
ob_x.scale = (1.25, 1.25, 0.7)
ob_001_1.location = (1.5, 0.0, 4.175)
ob_001_1.scale = (1.25, 1.25, 0.7)
ob_002.location = (1.5, 0.0, 2.675)
ob_002.scale = (1.25, 1.25, 0.8)

# ---- collection membership
col_collection.objects.link(ob_cube)
col_collection.objects.link(ob_light)
col_collection.objects.link(ob_camera)
col_collection.objects.link(ob_001)
col_collection.objects.link(ob_x)
col_collection.objects.link(ob_001_1)
col_collection.objects.link(ob_002)

# ---- scene / render settings (as saved in the file)
scene.camera = ob_camera
scene.frame_start = 1; scene.frame_end = 250; scene.frame_set(1)
scene.render.engine = 'BLENDER_EEVEE_NEXT'
scene.cycles.sampling_pattern = 'TABULATED_SOBOL'
scene.cycles.use_light_tree = False
scene.view_settings.view_transform = 'Filmic'
bpy.context.view_layer.update()
